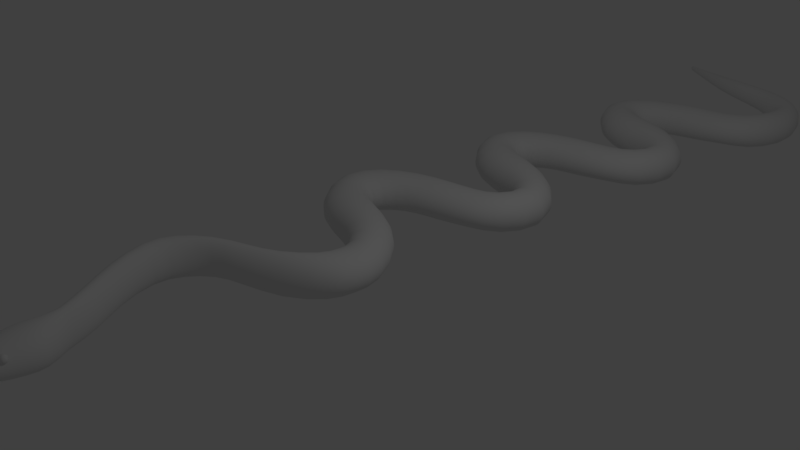 # Source: snake3.blend  (saved by Blender 2.79.0; exported with 4.5.12 LTS)
import bpy
from mathutils import Matrix  # noqa: F401  (used for matrix-valued properties, if any)

bpy.ops.wm.read_factory_settings(use_empty=True)
scene = bpy.context.scene
scene.name = 'Scene'

# ---- collections
col_collection_1 = bpy.data.collections.new('Collection 1'); scene.collection.children.link(col_collection_1)

# ---- world
world_world = bpy.data.worlds.new('World'); scene.world = world_world
world_world.color = (0.05088, 0.05088, 0.05088)
world_world.use_sun_shadow = False
world_world.sun_shadow_jitter_overblur = 0.0
world_world.cycles.sampling_method = 'MANUAL'

# ---- cameras
cam_camera = bpy.data.cameras.new('Camera')
cam_camera.clip_end = 100.0
cam_camera.lens = 35.0
cam_camera.sensor_width = 32.0
cam_camera.sensor_height = 18.0
cam_camera.ortho_scale = 7.314
cam_camera.dof.focus_distance = 0.0
cam_camera.dof.aperture_fstop = 128.0

# ---- lights
light_lamp = bpy.data.lights.new('Lamp', 'POINT')
light_lamp.transmission_factor = 0.0
light_lamp.cutoff_distance = 30.0
light_lamp.energy = 100.0
light_lamp.shadow_buffer_clip_start = 1.001
light_lamp.shadow_soft_size = 0.1
light_lamp.shadow_maximum_resolution = 0.006
light_lamp.use_absolute_resolution = True

# ---- meshes
me_cylinder_001 = bpy.data.meshes.new('Cylinder.001')
me_cylinder_001.from_pydata([(1.786e-07, -4.919, -0.8359), (0.03628, -4.919, -0.8443), (0.06703, -4.919, -0.8681), (0.08758, -4.919, -0.9039), (0.09479, -4.919, -0.946), (0.08758, -4.919, -0.9882), (0.06703, -4.919, -1.024), (0.03628, -4.919, -1.048), (2.025e-07, -4.919, -1.056), (-0.03628, -4.919, -1.048), (-0.06703, -4.919, -1.024), (-0.08758, -4.919, -0.9882), (-0.09479, -4.919, -0.946), (-0.08758, -4.919, -0.9039), (-0.06703, -4.919, -0.8681), (-0.03628, -4.919, -0.8443), (1.621e-07, -4.519, -0.6731), (0.08049, -4.519, -0.6909), (0.1487, -4.519, -0.7417), (0.1943, -4.519, -0.8177), (0.2103, -4.519, -0.9073), (0.1943, -4.519, -0.9969), (0.1487, -4.519, -1.073), (0.08049, -4.519, -1.124), (2.143e-07, -4.519, -1.142), (-0.08049, -4.519, -1.124), (-0.1487, -4.519, -1.073), (-0.1943, -4.519, -0.9969), (-0.2103, -4.519, -0.9073), (-0.1943, -4.519, -0.8177), (-0.1487, -4.519, -0.7417), (-0.08049, -4.519, -0.6909), (0.1094, -4.147, -0.6387), (0.2022, -4.147, -0.7109), (0.2642, -4.147, -0.819), (0.2859, -4.147, -0.9464), (0.2642, -4.147, -1.074), (0.2022, -4.147, -1.182), (0.1094, -4.147, -1.254), (2.214e-07, -4.147, -1.279), (-0.1094, -4.147, -1.254), (-0.2022, -4.147, -1.182), (-0.2642, -4.147, -1.074), (-0.2859, -4.147, -0.9464), (-0.2642, -4.147, -0.819), (-0.2022, -4.147, -0.7109), (-0.1094, -4.147, -0.6387), (1.491e-07, -4.147, -0.6133), (0.1126, -3.942, -0.64), (0.208, -3.942, -0.7013), (0.2717, -3.942, -0.7931), (0.2941, -3.942, -0.9013), (0.2717, -3.942, -1.009), (0.208, -3.942, -1.101), (0.1126, -3.942, -1.163), (1.998e-07, -3.942, -1.184), (-0.1126, -3.942, -1.163), (-0.208, -3.942, -1.101), (-0.2717, -3.942, -1.009), (-0.2941, -3.942, -0.9013), (-0.2717, -3.942, -0.7931), (-0.208, -3.942, -0.7013), (-0.1126, -3.942, -0.64), (1.307e-07, -3.942, -0.6185), (0.1017, -3.628, -0.862), (0.188, -3.628, -0.8945), (0.2456, -3.628, -0.9431), (0.2658, -3.628, -1.0), (0.2456, -3.628, -1.058), (0.188, -3.628, -1.107), (0.1017, -3.628, -1.139), (1.898e-07, -3.628, -1.15), (-0.1017, -3.628, -1.139), (-0.188, -3.628, -1.107), (-0.2456, -3.628, -1.058), (-0.2658, -3.628, -1.0), (-0.2456, -3.628, -0.9431), (-0.188, -3.628, -0.8945), (-0.1017, -3.628, -0.862), (1.365e-07, -3.628, -0.8506), (0.1083, -3.218, -1.02), (0.2, -3.218, -1.061), (0.2614, -3.218, -1.123), (0.2829, -3.218, -1.196), (0.2614, -3.218, -1.269), (0.2, -3.218, -1.331), (0.1083, -3.218, -1.373), (1.941e-07, -3.218, -1.387), (-0.1083, -3.218, -1.373), (-0.2, -3.218, -1.331), (-0.2614, -3.218, -1.269), (-0.2829, -3.218, -1.196), (-0.2614, -3.218, -1.123), (-0.2, -3.218, -1.061), (-0.1083, -3.218, -1.02), (1.347e-07, -3.218, -1.005), (0.1068, -2.788, -1.316), (0.1974, -2.788, -1.361), (0.2579, -2.788, -1.429), (0.2792, -2.788, -1.508), (0.2579, -2.788, -1.588), (0.1974, -2.788, -1.655), (0.1068, -2.788, -1.7), (2.206e-07, -2.788, -1.716), (-0.1068, -2.788, -1.7), (-0.1974, -2.788, -1.655), (-0.2579, -2.788, -1.588), (-0.2792, -2.788, -1.508), (-0.2579, -2.788, -1.429), (-0.1974, -2.788, -1.361), (-0.1068, -2.788, -1.316), (1.603e-07, -2.788, -1.3), (0.1146, -2.164, -1.59), (0.2118, -2.164, -1.63), (0.2768, -2.164, -1.69), (0.2996, -2.164, -1.76), (0.2768, -2.164, -1.831), (0.2118, -2.164, -1.891), (0.1146, -2.164, -1.931), (2.249e-07, -2.164, -1.945), (-0.1146, -2.164, -1.931), (-0.2118, -2.164, -1.891), (-0.2768, -2.164, -1.831), (-0.2996, -2.164, -1.76), (-0.2768, -2.164, -1.69), (-0.2118, -2.164, -1.63), (-0.1146, -2.164, -1.59), (1.636e-07, -2.164, -1.576), (0.113, -1.809, -1.422), (0.2089, -1.809, -1.475), (0.2729, -1.809, -1.554), (0.2954, -1.809, -1.648), (0.2729, -1.809, -1.742), (0.2089, -1.809, -1.821), (0.113, -1.809, -1.874), (2.13e-07, -1.809, -1.893), (-0.113, -1.809, -1.874), (-0.2089, -1.809, -1.821), (-0.2729, -1.809, -1.742), (-0.2954, -1.809, -1.648), (-0.2729, -1.809, -1.554), (-0.2089, -1.809, -1.475), (-0.113, -1.809, -1.422), (1.47e-07, -1.809, -1.403), (0.09993, -1.536, -0.8337), (0.1846, -1.485, -0.8423), (0.2412, -1.41, -0.8552), (0.2611, -1.32, -0.8704), (0.2412, -1.231, -0.8856), (0.1846, -1.155, -0.8984), (0.09993, -1.105, -0.907), (1.753e-07, -1.087, -0.9101), (-0.09993, -1.105, -0.907), (-0.1846, -1.155, -0.8984), (-0.2412, -1.231, -0.8856), (-0.2611, -1.32, -0.8704), (-0.2412, -1.41, -0.8552), (-0.1846, -1.485, -0.8423), (-0.09993, -1.536, -0.8337), (1.324e-07, -1.553, -0.8307), (1.417e-07, -1.588, -1.166), (0.1086, -1.579, -1.178), (0.2007, -1.553, -1.21), (0.2623, -1.516, -1.259), (0.2839, -1.471, -1.316), (0.2623, -1.426, -1.373), (0.2008, -1.389, -1.421), (0.1086, -1.363, -1.453), (1.976e-07, -1.354, -1.465), (-0.1086, -1.363, -1.453), (-0.2007, -1.389, -1.421), (-0.2623, -1.426, -1.373), (-0.2839, -1.471, -1.316), (-0.2623, -1.516, -1.259), (-0.2007, -1.553, -1.21), (-0.1086, -1.579, -1.178), (0.1191, -1.282, -0.1482), (0.22, -1.257, -0.1935), (0.2875, -1.219, -0.2612), (0.3112, -1.175, -0.3411), (0.2875, -1.13, -0.4209), (0.22, -1.092, -0.4887), (0.1191, -1.067, -0.5339), (1.157e-07, -1.058, -0.5498), (-0.1191, -1.067, -0.5339), (-0.22, -1.092, -0.4887), (-0.2875, -1.13, -0.4209), (-0.3112, -1.175, -0.3411), (-0.2875, -1.219, -0.288), (-0.22, -1.257, -0.1935), (-0.1191, -1.282, -0.1482), (5.048e-08, -1.291, -0.1323), (0.1152, -0.8785, 0.3712), (0.2128, -0.8552, 0.3069), (0.2781, -0.8202, 0.2107), (0.301, -0.7789, 0.09716), (0.2781, -0.7376, -0.01636), (0.2128, -0.7027, -0.1126), (0.1152, -0.6793, -0.1769), (9.826e-08, -0.6711, -0.1995), (-0.1152, -0.6793, -0.1769), (-0.2128, -0.7027, -0.1126), (-0.2781, -0.7376, -0.01636), (-0.301, -0.7789, 0.09716), (-0.2781, -0.8202, 0.2107), (-0.2128, -0.8552, 0.3069), (-0.1152, -0.8785, 0.3712), (2.688e-08, -0.8867, 0.3938), (0.1091, -0.2083, 0.461), (0.2015, -0.2093, 0.3917), (0.2633, -0.2106, 0.288), (0.285, -0.2123, 0.1656), (0.2633, -0.2139, 0.04325), (0.2015, -0.2152, -0.06048), (0.1091, -0.2162, -0.1298), (1.222e-07, -0.2165, -0.1541), (-0.1091, -0.2162, -0.1298), (-0.2015, -0.2152, -0.06048), (-0.2633, -0.2139, 0.04325), (-0.285, -0.2123, 0.1656), (-0.2633, -0.2106, 0.288), (-0.2015, -0.2093, 0.3917), (-0.1091, -0.2083, 0.461), (5.123e-08, -0.208, 0.4854), (1.761e-08, -0.5535, 0.4763), (0.1057, -0.5491, 0.45), (0.1953, -0.5366, 0.3753), (0.2551, -0.5178, 0.2634), (0.2762, -0.4956, 0.1314), (0.2551, -0.4734, -0.0006028), (0.1953, -0.4546, -0.1125), (0.1057, -0.442, -0.1873), (8.946e-08, -0.4376, -0.2135), (-0.1057, -0.442, -0.1873), (-0.1953, -0.4546, -0.1125), (-0.2551, -0.4734, -0.0006029), (-0.2762, -0.4956, 0.1314), (-0.2551, -0.5178, 0.2634), (-0.1953, -0.5366, 0.3753), (-0.1057, -0.5491, 0.45), (1.363e-07, -3.582, -0.8678), (0.1025, -3.582, -0.8795), (0.1893, -3.582, -0.913), (0.2474, -3.582, -0.9631), (0.2677, -3.582, -1.022), (0.2474, -3.582, -1.081), (0.1893, -3.582, -1.131), (0.1025, -3.582, -1.165), (1.903e-07, -3.582, -1.177), (-0.1025, -3.582, -1.165), (-0.1893, -3.582, -1.131), (-0.2474, -3.582, -1.081), (-0.2677, -3.582, -1.022), (-0.2474, -3.582, -0.9631), (-0.1893, -3.582, -0.913), (-0.1025, -3.582, -0.8795), (0.1191, 0.4264, 0.07852), (0.2201, 0.3883, 0.00573), (0.2876, 0.3313, -0.1032), (0.3113, 0.2641, -0.2317), (0.2876, 0.1969, -0.3602), (0.2201, 0.1399, -0.4692), (0.1191, 0.1018, -0.542), (1.126e-07, 0.08846, -0.5675), (-0.1191, 0.1018, -0.542), (-0.2201, 0.1399, -0.4692), (-0.2876, 0.1969, -0.3602), (-0.3113, 0.2641, -0.2317), (-0.2876, 0.3313, -0.1032), (-0.2201, 0.3883, 0.00573), (-0.1191, 0.4264, 0.07852), (3.626e-08, 0.4398, 0.1041), (0.1215, 0.7636, -0.5159), (0.2245, 0.6993, -0.5818), (0.2933, 0.6029, -0.6806), (0.3174, 0.4893, -0.7971), (0.2933, 0.3757, -0.9136), (0.2245, 0.2793, -1.012), (0.1215, 0.215, -1.078), (1.231e-07, 0.1924, -1.102), (-0.1215, 0.215, -1.078), (-0.2245, 0.2793, -1.012), (-0.2933, 0.3757, -0.9136), (-0.3174, 0.4893, -0.7971), (-0.2933, 0.6029, -0.6806), (-0.2245, 0.6993, -0.5818), (-0.1215, 0.7636, -0.5159), (4.855e-08, 0.7863, -0.4927), (0.1187, 0.9146, -1.056), (0.2194, 0.8575, -1.111), (0.2866, 0.772, -1.195), (0.3102, 0.6712, -1.293), (0.2866, 0.5704, -1.391), (0.2194, 0.4849, -1.474), (0.1187, 0.4278, -1.53), (1.364e-07, 0.4077, -1.55), (-0.1187, 0.4278, -1.53), (-0.2194, 0.4849, -1.474), (-0.2866, 0.5704, -1.391), (-0.3102, 0.6712, -1.293), (-0.2866, 0.772, -1.195), (-0.2194, 0.8575, -1.111), (-0.1187, 0.9146, -1.056), (6.711e-08, 0.9347, -1.036), (0.1149, 1.125, -1.3), (0.2123, 1.12, -1.38), (0.2774, 1.114, -1.498), (0.3002, 1.106, -1.638), (0.2774, 1.099, -1.779), (0.2123, 1.092, -1.897), (0.1149, 1.088, -1.977), (1.32e-07, 1.086, -2.005), (-0.1149, 1.088, -1.977), (-0.2123, 1.092, -1.897), (-0.2774, 1.099, -1.779), (-0.3002, 1.106, -1.638), (-0.2774, 1.114, -1.498), (-0.2123, 1.12, -1.38), (-0.1149, 1.125, -1.3), (5.469e-08, 1.126, -1.272), (0.1146, 1.443, -0.9859), (0.2117, 1.469, -1.078), (0.2766, 1.507, -1.216), (0.2994, 1.552, -1.379), (0.2766, 1.597, -1.541), (0.2117, 1.635, -1.679), (0.1146, 1.66, -1.771), (1.294e-07, 1.669, -1.804), (-0.1146, 1.66, -1.771), (-0.2117, 1.635, -1.679), (-0.2766, 1.597, -1.541), (-0.2994, 1.552, -1.379), (-0.2766, 1.507, -1.216), (-0.2117, 1.469, -1.078), (-0.1146, 1.443, -0.9859), (4.699e-08, 1.434, -0.9535), (0.1098, 1.583, -0.3458), (0.2029, 1.651, -0.376), (0.2651, 1.751, -0.4212), (0.2869, 1.87, -0.4746), (0.2651, 1.989, -0.5279), (0.2029, 2.089, -0.5731), (0.1098, 2.156, -0.6033), (7.187e-08, 2.18, -0.6139), (-0.1098, 2.156, -0.6033), (-0.2029, 2.089, -0.5731), (-0.2651, 1.989, -0.5279), (-0.2869, 1.87, -0.4746), (-0.2651, 1.751, -0.4212), (-0.2029, 1.651, -0.376), (-0.1098, 1.583, -0.3458), (1.637e-08, 1.56, -0.3352), (-2.384e-09, 1.489, -0.6444), (0.1064, 1.512, -0.6659), (0.1965, 1.577, -0.727), (0.2568, 1.676, -0.8186), (0.2779, 1.792, -0.9265), (0.2568, 1.908, -1.035), (0.1965, 2.006, -1.126), (0.1064, 2.072, -1.187), (6.425e-08, 2.095, -1.209), (-0.1064, 2.072, -1.187), (-0.1965, 2.006, -1.126), (-0.2568, 1.908, -1.035), (-0.2779, 1.792, -0.9265), (-0.2568, 1.676, -0.8186), (-0.1965, 1.577, -0.727), (-0.1064, 1.512, -0.6659), (0.1085, 1.897, 0.5733), (0.2004, 1.943, 0.5205), (0.2618, 2.011, 0.4415), (0.2834, 2.092, 0.3484), (0.2618, 2.172, 0.2552), (0.2004, 2.241, 0.1762), (0.1085, 2.286, 0.1235), (7.691e-08, 2.302, 0.1049), (-0.1085, 2.286, 0.1235), (-0.2004, 2.241, 0.1762), (-0.2618, 2.172, 0.2552), (-0.2834, 2.092, 0.3484), (-0.2618, 2.011, 0.4415), (-0.2004, 1.943, 0.5205), (-0.1085, 1.897, 0.5733), (1.284e-08, 1.881, 0.5918), (-2.044e-08, 1.665, 0.1733), (0.09853, 1.688, 0.1588), (0.1821, 1.755, 0.1173), (0.2379, 1.854, 0.05518), (0.2575, 1.972, -0.01806), (0.2379, 2.089, -0.0913), (0.1821, 2.189, -0.1534), (0.09853, 2.255, -0.1949), (3.517e-08, 2.278, -0.2095), (-0.09853, 2.255, -0.1949), (-0.1821, 2.189, -0.1534), (-0.2379, 2.089, -0.0913), (-0.2575, 1.972, -0.01806), (-0.2379, 1.854, 0.05518), (-0.1821, 1.755, 0.1173), (-0.09853, 1.688, 0.1588), (0.112, 2.575, 0.8982), (0.207, 2.579, 0.8305), (0.2705, 2.585, 0.7293), (0.2928, 2.593, 0.61), (0.2705, 2.6, 0.4906), (0.207, 2.606, 0.3894), (0.112, 2.61, 0.3217), (4.86e-08, 2.612, 0.298), (-0.112, 2.61, 0.3217), (-0.207, 2.606, 0.3894), (-0.2705, 2.6, 0.4906), (-0.2928, 2.593, 0.61), (-0.2705, 2.585, 0.7293), (-0.207, 2.579, 0.8305), (-0.112, 2.575, 0.8982), (-2.288e-08, 2.573, 0.9219), (0.1191, 3.231, 0.4668), (0.2201, 3.192, 0.394), (0.2876, 3.135, 0.285), (0.3113, 3.068, 0.1565), (0.2876, 3.001, 0.028), (0.2201, 2.944, -0.08095), (0.1191, 2.906, -0.1537), (9.565e-08, 2.893, -0.1793), (-0.1191, 2.906, -0.1537), (-0.2201, 2.944, -0.08095), (-0.2876, 3.001, 0.028), (-0.3113, 3.068, 0.1565), (-0.2876, 3.135, 0.285), (-0.2201, 3.192, 0.394), (-0.1191, 3.231, 0.4668), (1.929e-08, 3.244, 0.4923), (0.1215, 3.568, -0.1276), (0.2245, 3.503, -0.1936), (0.2933, 3.407, -0.2924), (0.3174, 3.293, -0.4089), (0.2933, 3.18, -0.5254), (0.2245, 3.083, -0.6241), (0.1215, 3.019, -0.6901), (1.061e-07, 2.996, -0.7133), (-0.1215, 3.019, -0.6901), (-0.2245, 3.083, -0.6241), (-0.2933, 3.18, -0.5254), (-0.3174, 3.293, -0.4089), (-0.2933, 3.407, -0.2924), (-0.2245, 3.503, -0.1936), (-0.1215, 3.568, -0.1276), (3.158e-08, 3.59, -0.1045), (0.1187, 3.719, -0.6674), (0.2194, 3.662, -0.723), (0.2866, 3.576, -0.8064), (0.3102, 3.475, -0.9046), (0.2866, 3.374, -1.003), (0.2194, 3.289, -1.086), (0.1187, 3.232, -1.142), (1.194e-07, 3.212, -1.161), (-0.1187, 3.232, -1.142), (-0.2194, 3.289, -1.086), (-0.2866, 3.374, -1.003), (-0.3102, 3.475, -0.9046), (-0.2866, 3.576, -0.8064), (-0.2194, 3.662, -0.723), (-0.1187, 3.719, -0.6674), (5.014e-08, 3.739, -0.6478), (0.1149, 3.929, -0.912), (0.2123, 3.924, -0.9914), (0.2774, 3.918, -1.11), (0.3002, 3.91, -1.25), (0.2774, 3.903, -1.39), (0.2123, 3.896, -1.509), (0.1149, 3.892, -1.588), (1.151e-07, 3.89, -1.616), (-0.1149, 3.892, -1.588), (-0.2123, 3.896, -1.509), (-0.2774, 3.903, -1.39), (-0.3002, 3.91, -1.25), (-0.2774, 3.918, -1.11), (-0.2123, 3.924, -0.9914), (-0.1149, 3.929, -0.912), (3.772e-08, 3.93, -0.8842), (0.1146, 4.247, -0.5976), (0.2117, 4.273, -0.6898), (0.2766, 4.311, -0.8276), (0.2994, 4.356, -0.9903), (0.2766, 4.401, -1.153), (0.2117, 4.439, -1.291), (0.1146, 4.464, -1.383), (1.124e-07, 4.473, -1.415), (-0.1146, 4.464, -1.383), (-0.2117, 4.439, -1.291), (-0.2766, 4.401, -1.153), (-0.2994, 4.356, -0.9903), (-0.2766, 4.311, -0.8276), (-0.2117, 4.273, -0.6898), (-0.1146, 4.247, -0.5976), (3.002e-08, 4.239, -0.5653), (0.1098, 4.387, 0.0424), (0.2029, 4.455, 0.01219), (0.2651, 4.555, -0.03302), (0.2869, 4.674, -0.08635), (0.2651, 4.793, -0.1397), (0.2029, 4.893, -0.1849), (0.1098, 4.961, -0.2151), (5.49e-08, 4.984, -0.2257), (-0.1098, 4.961, -0.2151), (-0.2029, 4.893, -0.1849), (-0.2651, 4.793, -0.1397), (-0.2869, 4.674, -0.08635), (-0.2651, 4.555, -0.03302), (-0.2029, 4.455, 0.01219), (-0.1098, 4.387, 0.0424), (-6.032e-10, 4.364, 0.05301), (-1.935e-08, 4.293, -0.2561), (0.1064, 4.316, -0.2776), (0.1965, 4.381, -0.3388), (0.2568, 4.48, -0.4303), (0.2779, 4.596, -0.5383), (0.2568, 4.712, -0.6463), (0.1965, 4.81, -0.7378), (0.1064, 4.876, -0.799), (4.728e-08, 4.899, -0.8205), (-0.1064, 4.876, -0.799), (-0.1965, 4.81, -0.7378), (-0.2568, 4.712, -0.6463), (-0.2779, 4.596, -0.5383), (-0.2568, 4.48, -0.4303), (-0.1965, 4.381, -0.3388), (-0.1064, 4.316, -0.2776), (0.1085, 4.701, 0.9615), (0.2004, 4.747, 0.9087), (0.2618, 4.815, 0.8297), (0.2834, 4.896, 0.7366), (0.2618, 4.977, 0.6434), (0.2004, 5.045, 0.5645), (0.1085, 5.091, 0.5117), (5.994e-08, 5.107, 0.4932), (-0.1085, 5.091, 0.5117), (-0.2004, 5.045, 0.5645), (-0.2618, 4.977, 0.6434), (-0.2834, 4.896, 0.7366), (-0.2618, 4.815, 0.8297), (-0.2004, 4.747, 0.9087), (-0.1085, 4.701, 0.9615), (-4.132e-09, 4.685, 0.98), (-3.741e-08, 4.469, 0.5616), (0.09853, 4.493, 0.547), (0.1821, 4.559, 0.5055), (0.2379, 4.658, 0.4434), (0.2575, 4.776, 0.3702), (0.2379, 4.893, 0.2969), (0.1821, 4.993, 0.2348), (0.09853, 5.059, 0.1933), (1.82e-08, 5.082, 0.1788), (-0.09853, 5.059, 0.1933), (-0.1821, 4.993, 0.2348), (-0.2379, 4.893, 0.2969), (-0.2575, 4.776, 0.3702), (-0.2379, 4.658, 0.4434), (-0.1821, 4.559, 0.5055), (-0.09853, 4.493, 0.547), (0.112, 5.379, 1.286), (0.207, 5.383, 1.219), (0.2705, 5.389, 1.118), (0.2928, 5.397, 0.9982), (0.2705, 5.404, 0.8788), (0.207, 5.41, 0.7776), (0.112, 5.414, 0.71), (3.163e-08, 5.416, 0.6862), (-0.112, 5.414, 0.71), (-0.207, 5.41, 0.7776), (-0.2705, 5.404, 0.8788), (-0.2928, 5.397, 0.9982), (-0.2705, 5.389, 1.118), (-0.207, 5.383, 1.219), (-0.112, 5.379, 1.286), (-3.985e-08, 5.377, 1.31), (0.1191, 6.075, 0.8934), (0.2201, 6.037, 0.8206), (0.2876, 5.98, 0.7116), (0.3113, 5.913, 0.5831), (0.2876, 5.845, 0.4546), (0.2201, 5.788, 0.3457), (0.1191, 5.75, 0.2729), (7.701e-08, 5.737, 0.2473), (-0.1191, 5.75, 0.2729), (-0.2201, 5.788, 0.3457), (-0.2876, 5.845, 0.4546), (-0.3113, 5.913, 0.5831), (-0.2876, 5.98, 0.7116), (-0.2201, 6.037, 0.8206), (-0.1191, 6.075, 0.8934), (6.434e-10, 6.088, 0.9189), (0.1215, 6.412, 0.299), (0.2245, 6.348, 0.233), (0.2933, 6.251, 0.1342), (0.3174, 6.138, 0.01775), (0.2933, 6.024, -0.09875), (0.2245, 5.928, -0.1975), (0.1215, 5.863, -0.2635), (8.748e-08, 5.841, -0.2867), (-0.1215, 5.863, -0.2635), (-0.2245, 5.928, -0.1975), (-0.2933, 6.024, -0.09875), (-0.3174, 6.138, 0.01775), (-0.2933, 6.251, 0.1342), (-0.2245, 6.348, 0.233), (-0.1215, 6.412, 0.299), (1.293e-08, 6.435, 0.3222), (0.1187, 6.563, -0.2407), (0.2194, 6.506, -0.2964), (0.2866, 6.42, -0.3797), (0.3102, 6.32, -0.478), (0.2866, 6.219, -0.5763), (0.2194, 6.133, -0.6596), (0.1187, 6.076, -0.7153), (1.008e-07, 6.056, -0.7349), (-0.1187, 6.076, -0.7153), (-0.2194, 6.133, -0.6596), (-0.2866, 6.219, -0.5763), (-0.3102, 6.32, -0.478), (-0.2866, 6.42, -0.3797), (-0.2194, 6.506, -0.2964), (-0.1187, 6.563, -0.2407), (3.15e-08, 6.583, -0.2212), (0.1149, 6.773, -0.4854), (0.2123, 6.769, -0.5648), (0.2774, 6.762, -0.6835), (0.3002, 6.755, -0.8236), (0.2774, 6.747, -0.9637), (0.2123, 6.741, -1.082), (0.1149, 6.736, -1.162), (9.641e-08, 6.735, -1.19), (-0.1149, 6.736, -1.162), (-0.2123, 6.741, -1.082), (-0.2774, 6.747, -0.9637), (-0.3002, 6.755, -0.8236), (-0.2774, 6.762, -0.6835), (-0.2123, 6.769, -0.5648), (-0.1149, 6.773, -0.4854), (1.907e-08, 6.774, -0.4575), (0.1146, 7.092, -0.171), (0.2117, 7.117, -0.2631), (0.2766, 7.155, -0.401), (0.2994, 7.2, -0.5637), (0.2766, 7.245, -0.7263), (0.2117, 7.283, -0.8642), (0.1146, 7.308, -0.9563), (9.374e-08, 7.317, -0.9887), (-0.1146, 7.308, -0.9563), (-0.2117, 7.283, -0.8642), (-0.2766, 7.245, -0.7263), (-0.2994, 7.2, -0.5637), (-0.2766, 7.155, -0.401), (-0.2117, 7.117, -0.2631), (-0.1146, 7.092, -0.171), (1.138e-08, 7.083, -0.1387), (0.1098, 7.232, 0.469), (0.2029, 7.299, 0.4388), (0.2651, 7.4, 0.3936), (0.2869, 7.518, 0.3403), (0.2651, 7.637, 0.2869), (0.2029, 7.738, 0.2417), (0.1098, 7.805, 0.2115), (3.625e-08, 7.828, 0.2009), (-0.1098, 7.805, 0.2115), (-0.2029, 7.738, 0.2417), (-0.2651, 7.637, 0.2869), (-0.2869, 7.518, 0.3403), (-0.2651, 7.4, 0.3936), (-0.2029, 7.299, 0.4388), (-0.1098, 7.232, 0.469), (-1.925e-08, 7.208, 0.4796), (-3.8e-08, 7.137, 0.1705), (0.1064, 7.16, 0.149), (0.1965, 7.226, 0.08783), (0.2568, 7.324, -0.003712), (0.2779, 7.44, -0.1117), (0.2568, 7.556, -0.2197), (0.1965, 7.655, -0.3112), (0.1064, 7.72, -0.3724), (2.863e-08, 7.743, -0.3939), (-0.1064, 7.72, -0.3724), (-0.1965, 7.655, -0.3112), (-0.2568, 7.556, -0.2197), (-0.2779, 7.44, -0.1117), (-0.2568, 7.324, -0.003712), (-0.1965, 7.226, 0.08783), (-0.1064, 7.16, 0.149), (0.1085, 7.545, 1.388), (0.2004, 7.591, 1.335), (0.2618, 7.659, 1.256), (0.2834, 7.74, 1.163), (0.2618, 7.821, 1.07), (0.2004, 7.889, 0.9911), (0.1085, 7.935, 0.9383), (4.129e-08, 7.951, 0.9198), (-0.1085, 7.935, 0.9383), (-0.2004, 7.889, 0.9911), (-0.2618, 7.821, 1.07), (-0.2834, 7.74, 1.163), (-0.2618, 7.659, 1.256), (-0.2004, 7.591, 1.335), (-0.1085, 7.545, 1.388), (-2.278e-08, 7.529, 1.407), (-5.606e-08, 7.313, 0.9882), (0.09853, 7.337, 0.9736), (0.1821, 7.403, 0.9321), (0.2379, 7.503, 0.87), (0.2575, 7.62, 0.7968), (0.2379, 7.737, 0.7235), (0.1821, 7.837, 0.6615), (0.09853, 7.903, 0.62), (-4.523e-10, 7.927, 0.6054), (-0.09853, 7.903, 0.62), (-0.1821, 7.837, 0.6615), (-0.2379, 7.737, 0.7235), (-0.2575, 7.62, 0.7968), (-0.2379, 7.503, 0.87), (-0.1821, 7.403, 0.9321), (-0.09853, 7.337, 0.9736), (0.112, 8.223, 1.713), (0.207, 8.227, 1.645), (0.2705, 8.234, 1.544), (0.2928, 8.241, 1.425), (0.2705, 8.248, 1.305), (0.207, 8.255, 1.204), (0.112, 8.259, 1.137), (1.298e-08, 8.26, 1.113), (-0.112, 8.259, 1.137), (-0.207, 8.255, 1.204), (-0.2705, 8.248, 1.305), (-0.2928, 8.241, 1.425), (-0.2705, 8.234, 1.544), (-0.207, 8.227, 1.645), (-0.112, 8.223, 1.713), (-5.85e-08, 8.222, 1.737), (1.166e-07, 10.59, -1.461), (0.0173, 10.59, -1.465), (0.03196, 10.59, -1.475), (0.04176, 10.59, -1.49), (0.0452, 10.59, -1.508), (0.04176, 10.59, -1.526), (0.03196, 10.59, -1.542), (0.0173, 10.59, -1.552), (1.275e-07, 10.59, -1.555), (-0.0173, 10.59, -1.552), (-0.03196, 10.59, -1.542), (-0.04176, 10.59, -1.526), (-0.0452, 10.59, -1.508), (-0.04176, 10.59, -1.49), (-0.03196, 10.59, -1.475), (-0.0173, 10.59, -1.465), (0.09824, 8.842, 1.603), (0.1815, 8.845, 1.552), (0.2372, 8.851, 1.476), (0.2567, 8.857, 1.386), (0.2372, 8.863, 1.296), (0.1815, 8.868, 1.22), (0.09824, 8.872, 1.169), (2.053e-08, 8.873, 1.151), (-0.09824, 8.872, 1.169), (-0.1815, 8.868, 1.22), (-0.2372, 8.863, 1.296), (-0.2567, 8.857, 1.386), (-0.2372, 8.851, 1.476), (-0.1815, 8.845, 1.552), (-0.09824, 8.842, 1.603), (-3.876e-08, 8.841, 1.621), (0.09873, 9.304, 1.346), (0.1824, 9.281, 1.295), (0.2384, 9.248, 1.219), (0.258, 9.208, 1.13), (0.2384, 9.168, 1.04), (0.1824, 9.135, 0.9646), (0.09873, 9.112, 0.914), (3.883e-08, 9.104, 0.8962), (-0.09873, 9.112, 0.914), (-0.1824, 9.135, 0.9646), (-0.2384, 9.168, 1.04), (-0.258, 9.208, 1.13), (-0.2384, 9.248, 1.219), (-0.1824, 9.281, 1.295), (-0.09873, 9.304, 1.346), (-2.054e-08, 9.312, 1.363), (0.07674, 9.741, 0.816), (0.1418, 9.71, 0.782), (0.1853, 9.663, 0.7312), (0.2005, 9.607, 0.6712), (0.1853, 9.551, 0.6113), (0.1418, 9.504, 0.5605), (0.07674, 9.472, 0.5265), (3.236e-08, 9.461, 0.5146), (-0.07674, 9.472, 0.5265), (-0.1418, 9.504, 0.5605), (-0.1853, 9.551, 0.6113), (-0.2005, 9.607, 0.6712), (-0.1853, 9.663, 0.7312), (-0.1418, 9.71, 0.782), (-0.07674, 9.741, 0.816), (-1.161e-08, 9.753, 0.8279), (0.06807, 9.96, 0.08735), (0.1258, 9.94, 0.04263), (0.1643, 9.91, -0.02429), (0.1779, 9.874, -0.1032), (0.1643, 9.839, -0.1822), (0.1258, 9.809, -0.2491), (0.06807, 9.789, -0.2938), (8.393e-08, 9.782, -0.3095), (-0.06807, 9.789, -0.2938), (-0.1258, 9.809, -0.2491), (-0.1643, 9.839, -0.1822), (-0.1779, 9.874, -0.1032), (-0.1643, 9.91, -0.02429), (-0.1258, 9.94, 0.04263), (-0.06807, 9.96, 0.08735), (3.903e-08, 9.967, 0.103), (0.04422, 10.21, -0.5867), (0.08171, 10.19, -0.618), (0.1068, 10.18, -0.6647), (0.1156, 10.15, -0.7198), (0.1068, 10.13, -0.7749), (0.08171, 10.11, -0.8217), (0.04422, 10.1, -0.8529), (9.148e-08, 10.1, -0.8639), (-0.04422, 10.1, -0.8529), (-0.08171, 10.11, -0.8217), (-0.1068, 10.13, -0.7749), (-0.1156, 10.15, -0.7198), (-0.1068, 10.18, -0.6647), (-0.08171, 10.19, -0.618), (-0.04422, 10.21, -0.5867), (6.144e-08, 10.21, -0.5758), (0.01875, 10.58, -1.439), (0.03464, 10.58, -1.45), (0.04526, 10.58, -1.466), (0.04899, 10.58, -1.485), (0.04526, 10.58, -1.504), (0.03464, 10.58, -1.52), (0.01875, 10.58, -1.531), (1.262e-07, 10.58, -1.535), (-0.01875, 10.58, -1.531), (-0.03464, 10.58, -1.52), (-0.04526, 10.58, -1.504), (-0.04899, 10.58, -1.485), (-0.04526, 10.58, -1.466), (-0.03464, 10.58, -1.45), (-0.01875, 10.58, -1.439), (1.144e-07, 10.58, -1.435)], [], [(16, 0, 1, 17), (17, 1, 2, 18), (18, 2, 3, 19), (19, 3, 4, 20), (20, 4, 5, 21), (21, 5, 6, 22), (22, 6, 7, 23), (23, 7, 8, 24), (24, 8, 9, 25), (25, 9, 10, 26), (26, 10, 11, 27), (27, 11, 12, 28), (28, 12, 13, 29), (29, 13, 14, 30), (1, 0, 15, 14, 13, 12, 11, 10, 9, 8, 7, 6, 5, 4, 3, 2), (30, 14, 15, 31), (31, 15, 0, 16), (46, 31, 16, 47), (45, 30, 31, 46), (44, 29, 30, 45), (43, 28, 29, 44), (42, 27, 28, 43), (41, 26, 27, 42), (40, 25, 26, 41), (39, 24, 25, 40), (38, 23, 24, 39), (37, 22, 23, 38), (36, 21, 22, 37), (35, 20, 21, 36), (34, 19, 20, 35), (33, 18, 19, 34), (32, 17, 18, 33), (47, 16, 17, 32), (63, 47, 32, 48), (48, 32, 33, 49), (49, 33, 34, 50), (50, 34, 35, 51), (51, 35, 36, 52), (52, 36, 37, 53), (53, 37, 38, 54), (54, 38, 39, 55), (55, 39, 40, 56), (56, 40, 41, 57), (57, 41, 42, 58), (58, 42, 43, 59), (59, 43, 44, 60), (60, 44, 45, 61), (61, 45, 46, 62), (62, 46, 47, 63), (78, 62, 63, 79), (77, 61, 62, 78), (76, 60, 61, 77), (75, 59, 60, 76), (74, 58, 59, 75), (73, 57, 58, 74), (72, 56, 57, 73), (71, 55, 56, 72), (70, 54, 55, 71), (69, 53, 54, 70), (68, 52, 53, 69), (67, 51, 52, 68), (66, 50, 51, 67), (65, 49, 50, 66), (64, 48, 49, 65), (79, 63, 48, 64), (240, 79, 64, 241), (241, 64, 65, 242), (242, 65, 66, 243), (243, 66, 67, 244), (244, 67, 68, 245), (245, 68, 69, 246), (246, 69, 70, 247), (247, 70, 71, 248), (248, 71, 72, 249), (249, 72, 73, 250), (250, 73, 74, 251), (251, 74, 75, 252), (252, 75, 76, 253), (253, 76, 77, 254), (254, 77, 78, 255), (255, 78, 79, 240), (110, 94, 95, 111), (109, 93, 94, 110), (108, 92, 93, 109), (107, 91, 92, 108), (106, 90, 91, 107), (105, 89, 90, 106), (104, 88, 89, 105), (103, 87, 88, 104), (102, 86, 87, 103), (101, 85, 86, 102), (100, 84, 85, 101), (99, 83, 84, 100), (98, 82, 83, 99), (97, 81, 82, 98), (96, 80, 81, 97), (111, 95, 80, 96), (127, 111, 96, 112), (112, 96, 97, 113), (113, 97, 98, 114), (114, 98, 99, 115), (115, 99, 100, 116), (116, 100, 101, 117), (117, 101, 102, 118), (118, 102, 103, 119), (119, 103, 104, 120), (120, 104, 105, 121), (121, 105, 106, 122), (122, 106, 107, 123), (123, 107, 108, 124), (124, 108, 109, 125), (125, 109, 110, 126), (126, 110, 111, 127), (142, 126, 127, 143), (141, 125, 126, 142), (140, 124, 125, 141), (139, 123, 124, 140), (138, 122, 123, 139), (137, 121, 122, 138), (136, 120, 121, 137), (135, 119, 120, 136), (134, 118, 119, 135), (133, 117, 118, 134), (132, 116, 117, 133), (131, 115, 116, 132), (130, 114, 115, 131), (129, 113, 114, 130), (128, 112, 113, 129), (143, 127, 112, 128), (160, 143, 128, 161), (161, 128, 129, 162), (162, 129, 130, 163), (163, 130, 131, 164), (164, 131, 132, 165), (165, 132, 133, 166), (166, 133, 134, 167), (167, 134, 135, 168), (168, 135, 136, 169), (169, 136, 137, 170), (170, 137, 138, 171), (171, 138, 139, 172), (172, 139, 140, 173), (173, 140, 141, 174), (174, 141, 142, 175), (175, 142, 143, 160), (190, 158, 159, 191), (189, 157, 158, 190), (188, 156, 157, 189), (187, 155, 156, 188), (186, 154, 155, 187), (185, 153, 154, 186), (184, 152, 153, 185), (183, 151, 152, 184), (182, 150, 151, 183), (181, 149, 150, 182), (180, 148, 149, 181), (179, 147, 148, 180), (178, 146, 147, 179), (177, 145, 146, 178), (176, 144, 145, 177), (191, 159, 144, 176), (158, 175, 160, 159), (157, 174, 175, 158), (156, 173, 174, 157), (155, 172, 173, 156), (154, 171, 172, 155), (153, 170, 171, 154), (152, 169, 170, 153), (151, 168, 169, 152), (150, 167, 168, 151), (149, 166, 167, 150), (148, 165, 166, 149), (147, 164, 165, 148), (146, 163, 164, 147), (145, 162, 163, 146), (144, 161, 162, 145), (159, 160, 161, 144), (207, 191, 176, 192), (192, 176, 177, 193), (193, 177, 178, 194), (194, 178, 179, 195), (195, 179, 180, 196), (196, 180, 181, 197), (197, 181, 182, 198), (198, 182, 183, 199), (199, 183, 184, 200), (200, 184, 185, 201), (201, 185, 186, 202), (202, 186, 187, 203), (203, 187, 188, 204), (204, 188, 189, 205), (205, 189, 190, 206), (206, 190, 191, 207), (239, 206, 207, 224), (238, 205, 206, 239), (237, 204, 205, 238), (236, 203, 204, 237), (235, 202, 203, 236), (234, 201, 202, 235), (233, 200, 201, 234), (232, 199, 200, 233), (231, 198, 199, 232), (230, 197, 198, 231), (229, 196, 197, 230), (228, 195, 196, 229), (227, 194, 195, 228), (226, 193, 194, 227), (225, 192, 193, 226), (224, 207, 192, 225), (223, 224, 225, 208), (208, 225, 226, 209), (209, 226, 227, 210), (210, 227, 228, 211), (211, 228, 229, 212), (212, 229, 230, 213), (213, 230, 231, 214), (214, 231, 232, 215), (215, 232, 233, 216), (216, 233, 234, 217), (217, 234, 235, 218), (218, 235, 236, 219), (219, 236, 237, 220), (220, 237, 238, 221), (221, 238, 239, 222), (222, 239, 224, 223), (94, 255, 240, 95), (93, 254, 255, 94), (92, 253, 254, 93), (91, 252, 253, 92), (90, 251, 252, 91), (89, 250, 251, 90), (88, 249, 250, 89), (87, 248, 249, 88), (86, 247, 248, 87), (85, 246, 247, 86), (84, 245, 246, 85), (83, 244, 245, 84), (82, 243, 244, 83), (81, 242, 243, 82), (80, 241, 242, 81), (95, 240, 241, 80), (209, 257, 256, 208), (210, 258, 257, 209), (211, 259, 258, 210), (212, 260, 259, 211), (213, 261, 260, 212), (214, 262, 261, 213), (215, 263, 262, 214), (216, 264, 263, 215), (217, 265, 264, 216), (218, 266, 265, 217), (219, 267, 266, 218), (220, 268, 267, 219), (221, 269, 268, 220), (222, 270, 269, 221), (223, 271, 270, 222), (286, 270, 271, 287), (285, 269, 270, 286), (284, 268, 269, 285), (283, 267, 268, 284), (282, 266, 267, 283), (281, 265, 266, 282), (280, 264, 265, 281), (279, 263, 264, 280), (278, 262, 263, 279), (277, 261, 262, 278), (276, 260, 261, 277), (275, 259, 260, 276), (274, 258, 259, 275), (273, 257, 258, 274), (272, 256, 257, 273), (287, 271, 256, 272), (303, 287, 272, 288), (288, 272, 273, 289), (289, 273, 274, 290), (290, 274, 275, 291), (291, 275, 276, 292), (292, 276, 277, 293), (293, 277, 278, 294), (294, 278, 279, 295), (295, 279, 280, 296), (296, 280, 281, 297), (297, 281, 282, 298), (298, 282, 283, 299), (299, 283, 284, 300), (300, 284, 285, 301), (301, 285, 286, 302), (302, 286, 287, 303), (318, 302, 303, 319), (317, 301, 302, 318), (316, 300, 301, 317), (315, 299, 300, 316), (314, 298, 299, 315), (313, 297, 298, 314), (312, 296, 297, 313), (311, 295, 296, 312), (310, 294, 295, 311), (309, 293, 294, 310), (308, 292, 293, 309), (307, 291, 292, 308), (306, 290, 291, 307), (305, 289, 290, 306), (304, 288, 289, 305), (319, 303, 288, 304), (335, 319, 304, 320), (320, 304, 305, 321), (321, 305, 306, 322), (322, 306, 307, 323), (323, 307, 308, 324), (324, 308, 309, 325), (325, 309, 310, 326), (326, 310, 311, 327), (327, 311, 312, 328), (328, 312, 313, 329), (329, 313, 314, 330), (330, 314, 315, 331), (331, 315, 316, 332), (332, 316, 317, 333), (333, 317, 318, 334), (334, 318, 319, 335), (367, 334, 335, 352), (366, 333, 334, 367), (365, 332, 333, 366), (364, 331, 332, 365), (363, 330, 331, 364), (362, 329, 330, 363), (361, 328, 329, 362), (360, 327, 328, 361), (359, 326, 327, 360), (358, 325, 326, 359), (357, 324, 325, 358), (356, 323, 324, 357), (355, 322, 323, 356), (354, 321, 322, 355), (353, 320, 321, 354), (352, 335, 320, 353), (384, 351, 336, 385), (385, 336, 337, 386), (386, 337, 338, 387), (387, 338, 339, 388), (388, 339, 340, 389), (389, 340, 341, 390), (390, 341, 342, 391), (391, 342, 343, 392), (392, 343, 344, 393), (393, 344, 345, 394), (394, 345, 346, 395), (395, 346, 347, 396), (396, 347, 348, 397), (397, 348, 349, 398), (398, 349, 350, 399), (399, 350, 351, 384), (351, 352, 353, 336), (336, 353, 354, 337), (337, 354, 355, 338), (338, 355, 356, 339), (339, 356, 357, 340), (340, 357, 358, 341), (341, 358, 359, 342), (342, 359, 360, 343), (343, 360, 361, 344), (344, 361, 362, 345), (345, 362, 363, 346), (346, 363, 364, 347), (347, 364, 365, 348), (348, 365, 366, 349), (349, 366, 367, 350), (350, 367, 352, 351), (414, 382, 383, 415), (413, 381, 382, 414), (412, 380, 381, 413), (411, 379, 380, 412), (410, 378, 379, 411), (409, 377, 378, 410), (408, 376, 377, 409), (407, 375, 376, 408), (406, 374, 375, 407), (405, 373, 374, 406), (404, 372, 373, 405), (403, 371, 372, 404), (402, 370, 371, 403), (401, 369, 370, 402), (400, 368, 369, 401), (415, 383, 368, 400), (382, 399, 384, 383), (381, 398, 399, 382), (380, 397, 398, 381), (379, 396, 397, 380), (378, 395, 396, 379), (377, 394, 395, 378), (376, 393, 394, 377), (375, 392, 393, 376), (374, 391, 392, 375), (373, 390, 391, 374), (372, 389, 390, 373), (371, 388, 389, 372), (370, 387, 388, 371), (369, 386, 387, 370), (368, 385, 386, 369), (383, 384, 385, 368), (208, 256, 271, 223), (401, 417, 416, 400), (402, 418, 417, 401), (403, 419, 418, 402), (404, 420, 419, 403), (405, 421, 420, 404), (406, 422, 421, 405), (407, 423, 422, 406), (408, 424, 423, 407), (409, 425, 424, 408), (410, 426, 425, 409), (411, 427, 426, 410), (412, 428, 427, 411), (413, 429, 428, 412), (414, 430, 429, 413), (415, 431, 430, 414), (446, 430, 431, 447), (445, 429, 430, 446), (444, 428, 429, 445), (443, 427, 428, 444), (442, 426, 427, 443), (441, 425, 426, 442), (440, 424, 425, 441), (439, 423, 424, 440), (438, 422, 423, 439), (437, 421, 422, 438), (436, 420, 421, 437), (435, 419, 420, 436), (434, 418, 419, 435), (433, 417, 418, 434), (432, 416, 417, 433), (447, 431, 416, 432), (463, 447, 432, 448), (448, 432, 433, 449), (449, 433, 434, 450), (450, 434, 435, 451), (451, 435, 436, 452), (452, 436, 437, 453), (453, 437, 438, 454), (454, 438, 439, 455), (455, 439, 440, 456), (456, 440, 441, 457), (457, 441, 442, 458), (458, 442, 443, 459), (459, 443, 444, 460), (460, 444, 445, 461), (461, 445, 446, 462), (462, 446, 447, 463), (478, 462, 463, 479), (477, 461, 462, 478), (476, 460, 461, 477), (475, 459, 460, 476), (474, 458, 459, 475), (473, 457, 458, 474), (472, 456, 457, 473), (471, 455, 456, 472), (470, 454, 455, 471), (469, 453, 454, 470), (468, 452, 453, 469), (467, 451, 452, 468), (466, 450, 451, 467), (465, 449, 450, 466), (464, 448, 449, 465), (479, 463, 448, 464), (495, 479, 464, 480), (480, 464, 465, 481), (481, 465, 466, 482), (482, 466, 467, 483), (483, 467, 468, 484), (484, 468, 469, 485), (485, 469, 470, 486), (486, 470, 471, 487), (487, 471, 472, 488), (488, 472, 473, 489), (489, 473, 474, 490), (490, 474, 475, 491), (491, 475, 476, 492), (492, 476, 477, 493), (493, 477, 478, 494), (494, 478, 479, 495), (527, 494, 495, 512), (526, 493, 494, 527), (525, 492, 493, 526), (524, 491, 492, 525), (523, 490, 491, 524), (522, 489, 490, 523), (521, 488, 489, 522), (520, 487, 488, 521), (519, 486, 487, 520), (518, 485, 486, 519), (517, 484, 485, 518), (516, 483, 484, 517), (515, 482, 483, 516), (514, 481, 482, 515), (513, 480, 481, 514), (512, 495, 480, 513), (544, 511, 496, 545), (545, 496, 497, 546), (546, 497, 498, 547), (547, 498, 499, 548), (548, 499, 500, 549), (549, 500, 501, 550), (550, 501, 502, 551), (551, 502, 503, 552), (552, 503, 504, 553), (553, 504, 505, 554), (554, 505, 506, 555), (555, 506, 507, 556), (556, 507, 508, 557), (557, 508, 509, 558), (558, 509, 510, 559), (559, 510, 511, 544), (511, 512, 513, 496), (496, 513, 514, 497), (497, 514, 515, 498), (498, 515, 516, 499), (499, 516, 517, 500), (500, 517, 518, 501), (501, 518, 519, 502), (502, 519, 520, 503), (503, 520, 521, 504), (504, 521, 522, 505), (505, 522, 523, 506), (506, 523, 524, 507), (507, 524, 525, 508), (508, 525, 526, 509), (509, 526, 527, 510), (510, 527, 512, 511), (574, 542, 543, 575), (573, 541, 542, 574), (572, 540, 541, 573), (571, 539, 540, 572), (570, 538, 539, 571), (569, 537, 538, 570), (568, 536, 537, 569), (567, 535, 536, 568), (566, 534, 535, 567), (565, 533, 534, 566), (564, 532, 533, 565), (563, 531, 532, 564), (562, 530, 531, 563), (561, 529, 530, 562), (560, 528, 529, 561), (575, 543, 528, 560), (542, 559, 544, 543), (541, 558, 559, 542), (540, 557, 558, 541), (539, 556, 557, 540), (538, 555, 556, 539), (537, 554, 555, 538), (536, 553, 554, 537), (535, 552, 553, 536), (534, 551, 552, 535), (533, 550, 551, 534), (532, 549, 550, 533), (531, 548, 549, 532), (530, 547, 548, 531), (529, 546, 547, 530), (528, 545, 546, 529), (543, 544, 545, 528), (400, 416, 431, 415), (561, 577, 576, 560), (562, 578, 577, 561), (563, 579, 578, 562), (564, 580, 579, 563), (565, 581, 580, 564), (566, 582, 581, 565), (567, 583, 582, 566), (568, 584, 583, 567), (569, 585, 584, 568), (570, 586, 585, 569), (571, 587, 586, 570), (572, 588, 587, 571), (573, 589, 588, 572), (574, 590, 589, 573), (575, 591, 590, 574), (606, 590, 591, 607), (605, 589, 590, 606), (604, 588, 589, 605), (603, 587, 588, 604), (602, 586, 587, 603), (601, 585, 586, 602), (600, 584, 585, 601), (599, 583, 584, 600), (598, 582, 583, 599), (597, 581, 582, 598), (596, 580, 581, 597), (595, 579, 580, 596), (594, 578, 579, 595), (593, 577, 578, 594), (592, 576, 577, 593), (607, 591, 576, 592), (623, 607, 592, 608), (608, 592, 593, 609), (609, 593, 594, 610), (610, 594, 595, 611), (611, 595, 596, 612), (612, 596, 597, 613), (613, 597, 598, 614), (614, 598, 599, 615), (615, 599, 600, 616), (616, 600, 601, 617), (617, 601, 602, 618), (618, 602, 603, 619), (619, 603, 604, 620), (620, 604, 605, 621), (621, 605, 606, 622), (622, 606, 607, 623), (638, 622, 623, 639), (637, 621, 622, 638), (636, 620, 621, 637), (635, 619, 620, 636), (634, 618, 619, 635), (633, 617, 618, 634), (632, 616, 617, 633), (631, 615, 616, 632), (630, 614, 615, 631), (629, 613, 614, 630), (628, 612, 613, 629), (627, 611, 612, 628), (626, 610, 611, 627), (625, 609, 610, 626), (624, 608, 609, 625), (639, 623, 608, 624), (655, 639, 624, 640), (640, 624, 625, 641), (641, 625, 626, 642), (642, 626, 627, 643), (643, 627, 628, 644), (644, 628, 629, 645), (645, 629, 630, 646), (646, 630, 631, 647), (647, 631, 632, 648), (648, 632, 633, 649), (649, 633, 634, 650), (650, 634, 635, 651), (651, 635, 636, 652), (652, 636, 637, 653), (653, 637, 638, 654), (654, 638, 639, 655), (687, 654, 655, 672), (686, 653, 654, 687), (685, 652, 653, 686), (684, 651, 652, 685), (683, 650, 651, 684), (682, 649, 650, 683), (681, 648, 649, 682), (680, 647, 648, 681), (679, 646, 647, 680), (678, 645, 646, 679), (677, 644, 645, 678), (676, 643, 644, 677), (675, 642, 643, 676), (674, 641, 642, 675), (673, 640, 641, 674), (672, 655, 640, 673), (704, 671, 656, 705), (705, 656, 657, 706), (706, 657, 658, 707), (707, 658, 659, 708), (708, 659, 660, 709), (709, 660, 661, 710), (710, 661, 662, 711), (711, 662, 663, 712), (712, 663, 664, 713), (713, 664, 665, 714), (714, 665, 666, 715), (715, 666, 667, 716), (716, 667, 668, 717), (717, 668, 669, 718), (718, 669, 670, 719), (719, 670, 671, 704), (671, 672, 673, 656), (656, 673, 674, 657), (657, 674, 675, 658), (658, 675, 676, 659), (659, 676, 677, 660), (660, 677, 678, 661), (661, 678, 679, 662), (662, 679, 680, 663), (663, 680, 681, 664), (664, 681, 682, 665), (665, 682, 683, 666), (666, 683, 684, 667), (667, 684, 685, 668), (668, 685, 686, 669), (669, 686, 687, 670), (670, 687, 672, 671), (734, 702, 703, 735), (733, 701, 702, 734), (732, 700, 701, 733), (731, 699, 700, 732), (730, 698, 699, 731), (729, 697, 698, 730), (728, 696, 697, 729), (727, 695, 696, 728), (726, 694, 695, 727), (725, 693, 694, 726), (724, 692, 693, 725), (723, 691, 692, 724), (722, 690, 691, 723), (721, 689, 690, 722), (720, 688, 689, 721), (735, 703, 688, 720), (702, 719, 704, 703), (701, 718, 719, 702), (700, 717, 718, 701), (699, 716, 717, 700), (698, 715, 716, 699), (697, 714, 715, 698), (696, 713, 714, 697), (695, 712, 713, 696), (694, 711, 712, 695), (693, 710, 711, 694), (692, 709, 710, 693), (691, 708, 709, 692), (690, 707, 708, 691), (689, 706, 707, 690), (688, 705, 706, 689), (703, 704, 705, 688), (560, 576, 591, 575), (736, 737, 738, 739, 740, 741, 742, 743, 744, 745, 746, 747, 748, 749, 750, 751), (721, 753, 752, 720), (722, 754, 753, 721), (723, 755, 754, 722), (724, 756, 755, 723), (725, 757, 756, 724), (726, 758, 757, 725), (727, 759, 758, 726), (728, 760, 759, 727), (729, 761, 760, 728), (730, 762, 761, 729), (731, 763, 762, 730), (732, 764, 763, 731), (733, 765, 764, 732), (734, 766, 765, 733), (735, 767, 766, 734), (782, 766, 767, 783), (781, 765, 766, 782), (780, 764, 765, 781), (779, 763, 764, 780), (778, 762, 763, 779), (777, 761, 762, 778), (776, 760, 761, 777), (775, 759, 760, 776), (774, 758, 759, 775), (773, 757, 758, 774), (772, 756, 757, 773), (771, 755, 756, 772), (770, 754, 755, 771), (769, 753, 754, 770), (768, 752, 753, 769), (783, 767, 752, 768), (799, 783, 768, 784), (784, 768, 769, 785), (785, 769, 770, 786), (786, 770, 771, 787), (787, 771, 772, 788), (788, 772, 773, 789), (789, 773, 774, 790), (790, 774, 775, 791), (791, 775, 776, 792), (792, 776, 777, 793), (793, 777, 778, 794), (794, 778, 779, 795), (795, 779, 780, 796), (796, 780, 781, 797), (797, 781, 782, 798), (798, 782, 783, 799), (814, 798, 799, 815), (813, 797, 798, 814), (812, 796, 797, 813), (811, 795, 796, 812), (810, 794, 795, 811), (809, 793, 794, 810), (808, 792, 793, 809), (807, 791, 792, 808), (806, 790, 791, 807), (805, 789, 790, 806), (804, 788, 789, 805), (803, 787, 788, 804), (802, 786, 787, 803), (801, 785, 786, 802), (800, 784, 785, 801), (815, 799, 784, 800), (831, 815, 800, 816), (816, 800, 801, 817), (817, 801, 802, 818), (818, 802, 803, 819), (819, 803, 804, 820), (820, 804, 805, 821), (821, 805, 806, 822), (822, 806, 807, 823), (823, 807, 808, 824), (824, 808, 809, 825), (825, 809, 810, 826), (826, 810, 811, 827), (827, 811, 812, 828), (828, 812, 813, 829), (829, 813, 814, 830), (830, 814, 815, 831), (846, 830, 831, 847), (845, 829, 830, 846), (844, 828, 829, 845), (843, 827, 828, 844), (842, 826, 827, 843), (841, 825, 826, 842), (840, 824, 825, 841), (839, 823, 824, 840), (838, 822, 823, 839), (837, 821, 822, 838), (836, 820, 821, 837), (835, 819, 820, 836), (834, 818, 819, 835), (833, 817, 818, 834), (832, 816, 817, 833), (847, 831, 816, 832), (736, 847, 832, 737), (737, 832, 833, 738), (738, 833, 834, 739), (739, 834, 835, 740), (740, 835, 836, 741), (741, 836, 837, 742), (742, 837, 838, 743), (743, 838, 839, 744), (744, 839, 840, 745), (745, 840, 841, 746), (746, 841, 842, 747), (747, 842, 843, 748), (748, 843, 844, 749), (749, 844, 845, 750), (750, 845, 846, 751), (751, 846, 847, 736), (720, 752, 767, 735)])
me_cylinder_001.polygons.foreach_set('use_smooth', [True] * 834)
me_cylinder_001.use_remesh_preserve_volume = False
me_cylinder_001.use_remesh_preserve_attributes = False
me_cylinder_001.use_mirror_vertex_groups = False
me_cylinder_001.update()
me_cube_001 = bpy.data.meshes.new('Cube.001')
me_cube_001.from_pydata([(-1.411, -0.9999, -1.0), (-1.0, -1.0, 1.0), (-0.5889, 0.9999, -1.0), (-1.0, 1.0, 1.0), (1.436, -0.9999, -1.0), (1.0, -1.0, 1.0), (0.5635, 0.9999, -1.0), (1.0, 1.0, 1.0), (0.0, 0.7964, -1.0), (0.0, 0.7964, 1.0), (0.0, -0.7964, -1.0), (0.0, -0.7964, 1.0)], [], [(0, 1, 3, 2), (8, 9, 7, 6), (6, 7, 5, 4), (10, 11, 1, 0), (8, 6, 4, 10), (9, 3, 1, 11), (7, 9, 11, 5), (2, 8, 10, 0), (4, 5, 11, 10), (2, 3, 9, 8)])
me_cube_001.use_remesh_preserve_volume = False
me_cube_001.use_remesh_preserve_attributes = False
me_cube_001.use_mirror_vertex_groups = False
me_cube_001.update()
me_sphere = bpy.data.meshes.new('Sphere')
me_sphere.from_pydata([(0.0, 1.0, -4.371e-08), (-1.068e-07, 4.423e-08, 1.0), (0.2706, 0.2706, 0.9239), (0.5, 0.5, 0.7071), (0.6533, 0.6533, 0.3827), (0.7071, 0.7071, -4.371e-08), (0.6533, 0.6533, -0.3827), (0.5, 0.5, -0.7071), (0.2706, 0.2706, -0.9239), (0.3827, 1.485e-07, 0.9239), (0.7071, 1.634e-07, 0.7071), (0.9239, 1.634e-07, 0.3827), (1.0, 1.336e-07, -4.371e-08), (0.9239, 1.634e-07, -0.3827), (0.7071, 1.634e-07, -0.7071), (0.3827, 1.485e-07, -0.9239), (0.0, 1.51e-07, -1.0), (0.2706, -0.2706, 0.9239), (0.5, -0.5, 0.7071), (0.6533, -0.6533, 0.3827), (0.7071, -0.7071, -4.371e-08), (0.6533, -0.6533, -0.3827), (0.5, -0.5, -0.7071), (0.2706, -0.2706, -0.9239), (1.244e-08, -0.3827, 0.9239), (1.244e-08, -0.7071, 0.7071), (4.224e-08, -0.9239, 0.3827), (1.244e-08, -1.0, -4.371e-08), (4.224e-08, -0.9239, -0.3827), (1.244e-08, -0.7071, -0.7071), (1.244e-08, -0.3827, -0.9239), (-0.2706, -0.2706, 0.9239), (-0.5, -0.5, 0.7071), (-0.6533, -0.6533, 0.3827), (-0.7071, -0.7071, -4.371e-08), (-0.6533, -0.6533, -0.3827), (-0.5, -0.5, -0.7071), (-0.2706, -0.2706, -0.9239), (-0.3827, 1.634e-07, 0.9239), (-0.7071, 1.634e-07, 0.7071), (-0.9239, 1.038e-07, 0.3827), (-1.0, 1.634e-07, -4.371e-08), (-0.9239, 1.038e-07, -0.3827), (-0.7071, 1.634e-07, -0.7071), (-0.3827, 1.634e-07, -0.9239), (-0.2706, 0.2706, 0.9239), (-0.5, 0.5, 0.7071), (-0.6533, 0.6533, 0.3827), (-0.7071, 0.7071, -4.371e-08), (-0.6533, 0.6533, -0.3827), (-0.5, 0.5, -0.7071), (-0.2706, 0.2706, -0.9239), (-2.462e-09, 0.3827, 0.9239), (-1.736e-08, 0.7071, 0.7071), (-4.717e-08, 0.9239, 0.3827), (-4.717e-08, 0.9239, -0.3827), (-1.736e-08, 0.7071, -0.7071), (-2.462e-09, 0.3827, -0.9239)], [], [(16, 57, 8), (56, 55, 6, 7), (0, 54, 4, 5), (53, 52, 2, 3), (57, 56, 7, 8), (55, 0, 5, 6), (54, 53, 3, 4), (52, 1, 2), (3, 2, 9, 10), (8, 7, 14, 15), (6, 5, 12, 13), (4, 3, 10, 11), (2, 1, 9), (16, 8, 15), (7, 6, 13, 14), (5, 4, 11, 12), (15, 14, 22, 23), (13, 12, 20, 21), (11, 10, 18, 19), (9, 1, 17), (16, 15, 23), (14, 13, 21, 22), (12, 11, 19, 20), (10, 9, 17, 18), (17, 1, 24), (16, 23, 30), (22, 21, 28, 29), (20, 19, 26, 27), (18, 17, 24, 25), (23, 22, 29, 30), (21, 20, 27, 28), (19, 18, 25, 26), (29, 28, 35, 36), (27, 26, 33, 34), (25, 24, 31, 32), (30, 29, 36, 37), (28, 27, 34, 35), (26, 25, 32, 33), (24, 1, 31), (16, 30, 37), (37, 36, 43, 44), (35, 34, 41, 42), (33, 32, 39, 40), (31, 1, 38), (16, 37, 44), (36, 35, 42, 43), (34, 33, 40, 41), (32, 31, 38, 39), (42, 41, 48, 49), (40, 39, 46, 47), (38, 1, 45), (16, 44, 51), (43, 42, 49, 50), (41, 40, 47, 48), (39, 38, 45, 46), (44, 43, 50, 51), (16, 51, 57), (50, 49, 55, 56), (48, 47, 54, 0), (46, 45, 52, 53), (51, 50, 56, 57), (49, 48, 0, 55), (47, 46, 53, 54), (45, 1, 52)])
me_sphere.polygons.foreach_set('use_smooth', [True] * 64)
me_sphere.use_remesh_preserve_volume = False
me_sphere.use_remesh_preserve_attributes = False
me_sphere.use_mirror_vertex_groups = False
me_sphere.update()
me_sphere_001 = bpy.data.meshes.new('Sphere.001')
me_sphere_001.from_pydata([(0.0, 1.0, -4.371e-08), (-1.068e-07, 4.423e-08, 1.0), (0.2706, 0.2706, 0.9239), (0.5, 0.5, 0.7071), (0.6533, 0.6533, 0.3827), (0.7071, 0.7071, -4.371e-08), (0.6533, 0.6533, -0.3827), (0.5, 0.5, -0.7071), (0.2706, 0.2706, -0.9239), (0.3827, 1.485e-07, 0.9239), (0.7071, 1.634e-07, 0.7071), (0.9239, 1.634e-07, 0.3827), (1.0, 1.336e-07, -4.371e-08), (0.9239, 1.634e-07, -0.3827), (0.7071, 1.634e-07, -0.7071), (0.3827, 1.485e-07, -0.9239), (0.0, 1.51e-07, -1.0), (0.2706, -0.2706, 0.9239), (0.5, -0.5, 0.7071), (0.6533, -0.6533, 0.3827), (0.7071, -0.7071, -4.371e-08), (0.6533, -0.6533, -0.3827), (0.5, -0.5, -0.7071), (0.2706, -0.2706, -0.9239), (1.244e-08, -0.3827, 0.9239), (1.244e-08, -0.7071, 0.7071), (4.224e-08, -0.9239, 0.3827), (1.244e-08, -1.0, -4.371e-08), (4.224e-08, -0.9239, -0.3827), (1.244e-08, -0.7071, -0.7071), (1.244e-08, -0.3827, -0.9239), (-0.2706, -0.2706, 0.9239), (-0.5, -0.5, 0.7071), (-0.6533, -0.6533, 0.3827), (-0.7071, -0.7071, -4.371e-08), (-0.6533, -0.6533, -0.3827), (-0.5, -0.5, -0.7071), (-0.2706, -0.2706, -0.9239), (-0.3827, 1.634e-07, 0.9239), (-0.7071, 1.634e-07, 0.7071), (-0.9239, 1.038e-07, 0.3827), (-1.0, 1.634e-07, -4.371e-08), (-0.9239, 1.038e-07, -0.3827), (-0.7071, 1.634e-07, -0.7071), (-0.3827, 1.634e-07, -0.9239), (-0.2706, 0.2706, 0.9239), (-0.5, 0.5, 0.7071), (-0.6533, 0.6533, 0.3827), (-0.7071, 0.7071, -4.371e-08), (-0.6533, 0.6533, -0.3827), (-0.5, 0.5, -0.7071), (-0.2706, 0.2706, -0.9239), (-2.462e-09, 0.3827, 0.9239), (-1.736e-08, 0.7071, 0.7071), (-4.717e-08, 0.9239, 0.3827), (-4.717e-08, 0.9239, -0.3827), (-1.736e-08, 0.7071, -0.7071), (-2.462e-09, 0.3827, -0.9239)], [], [(16, 57, 8), (56, 55, 6, 7), (0, 54, 4, 5), (53, 52, 2, 3), (57, 56, 7, 8), (55, 0, 5, 6), (54, 53, 3, 4), (52, 1, 2), (3, 2, 9, 10), (8, 7, 14, 15), (6, 5, 12, 13), (4, 3, 10, 11), (2, 1, 9), (16, 8, 15), (7, 6, 13, 14), (5, 4, 11, 12), (15, 14, 22, 23), (13, 12, 20, 21), (11, 10, 18, 19), (9, 1, 17), (16, 15, 23), (14, 13, 21, 22), (12, 11, 19, 20), (10, 9, 17, 18), (17, 1, 24), (16, 23, 30), (22, 21, 28, 29), (20, 19, 26, 27), (18, 17, 24, 25), (23, 22, 29, 30), (21, 20, 27, 28), (19, 18, 25, 26), (29, 28, 35, 36), (27, 26, 33, 34), (25, 24, 31, 32), (30, 29, 36, 37), (28, 27, 34, 35), (26, 25, 32, 33), (24, 1, 31), (16, 30, 37), (37, 36, 43, 44), (35, 34, 41, 42), (33, 32, 39, 40), (31, 1, 38), (16, 37, 44), (36, 35, 42, 43), (34, 33, 40, 41), (32, 31, 38, 39), (42, 41, 48, 49), (40, 39, 46, 47), (38, 1, 45), (16, 44, 51), (43, 42, 49, 50), (41, 40, 47, 48), (39, 38, 45, 46), (44, 43, 50, 51), (16, 51, 57), (50, 49, 55, 56), (48, 47, 54, 0), (46, 45, 52, 53), (51, 50, 56, 57), (49, 48, 0, 55), (47, 46, 53, 54), (45, 1, 52)])
me_sphere_001.polygons.foreach_set('use_smooth', [True] * 64)
me_sphere_001.use_remesh_preserve_volume = False
me_sphere_001.use_remesh_preserve_attributes = False
me_sphere_001.use_mirror_vertex_groups = False
me_sphere_001.update()

# ---- objects
ob_cylinder_001 = bpy.data.objects.new('Cylinder.001', me_cylinder_001)
ob_cube = bpy.data.objects.new('Cube', me_cube_001)
ob_sphere = bpy.data.objects.new('Sphere', me_sphere)
ob_lamp = bpy.data.objects.new('Lamp', light_lamp)
ob_camera = bpy.data.objects.new('Camera', cam_camera)
ob_sphere_001 = bpy.data.objects.new('Sphere.001', me_sphere_001)

# ---- transforms, parenting, visibility, modifiers, constraints
ob_cylinder_001.location = (0.0, 0.0, 0.0)
ob_cylinder_001.rotation_euler = (0.0, 1.571, 0.0)
ob_cylinder_001.lineart.crease_threshold = 0.0
_m = ob_cylinder_001.modifiers.new('Subsurf', 'SUBSURF')
_m.uv_smooth = 'PRESERVE_CORNERS'
_m.quality = 1
_m.render_levels = 1
_m.show_only_control_edges = False
ob_cube.location = (-0.9442, -4.481, -0.05776)
ob_cube.scale = (-0.02844, 1.0, -0.003797)
ob_cube.lineart.crease_threshold = 0.0
ob_sphere.location = (-1.176, -4.38, 0.12)
ob_sphere.scale = (0.05146, 0.05, 0.05368)
ob_sphere.lineart.crease_threshold = 0.0
ob_lamp.location = (4.076, 1.005, 5.904)
ob_lamp.rotation_euler = (0.6503, 0.05522, 1.866)
ob_lamp.lock_rotations_4d = False
ob_lamp.empty_display_type = 'ARROWS'
ob_lamp.color = (0.0, 0.0, 0.0, 0.0)
ob_lamp.lineart.crease_threshold = 0.0
ob_camera.location = (7.481, -6.508, 5.344)
ob_camera.rotation_euler = (1.109, 0.0, 0.8149)
ob_camera.lock_rotations_4d = False
ob_camera.empty_display_type = 'ARROWS'
ob_camera.color = (0.0, 0.0, 0.0, 0.0)
ob_camera.display_type = 'WIRE'
ob_camera.lineart.crease_threshold = 0.0
ob_sphere_001.location = (-0.6977, -4.38, 0.12)
ob_sphere_001.scale = (0.05146, 0.05, 0.05368)
ob_sphere_001.lineart.crease_threshold = 0.0

# ---- collection membership
col_collection_1.objects.link(ob_cylinder_001)
col_collection_1.objects.link(ob_cube)
col_collection_1.objects.link(ob_sphere)
col_collection_1.objects.link(ob_lamp)
col_collection_1.objects.link(ob_camera)
col_collection_1.objects.link(ob_sphere_001)

# ---- scene / render settings (as saved in the file)
scene.camera = ob_camera
scene.frame_start = 1; scene.frame_end = 250; scene.frame_set(45)
scene.render.engine = 'BLENDER_EEVEE_NEXT'
scene.render.resolution_percentage = 50
scene.render.dither_intensity = 0.0
scene.cycles.use_denoising = False
scene.cycles.samples = 128
scene.cycles.sampling_pattern = 'TABULATED_SOBOL'
scene.cycles.use_adaptive_sampling = False
scene.cycles.use_light_tree = False
scene.cycles.blur_glossy = 0.0
scene.cycles.sample_clamp_indirect = 0.0
scene.view_settings.view_transform = 'Standard'
bpy.context.view_layer.update()
